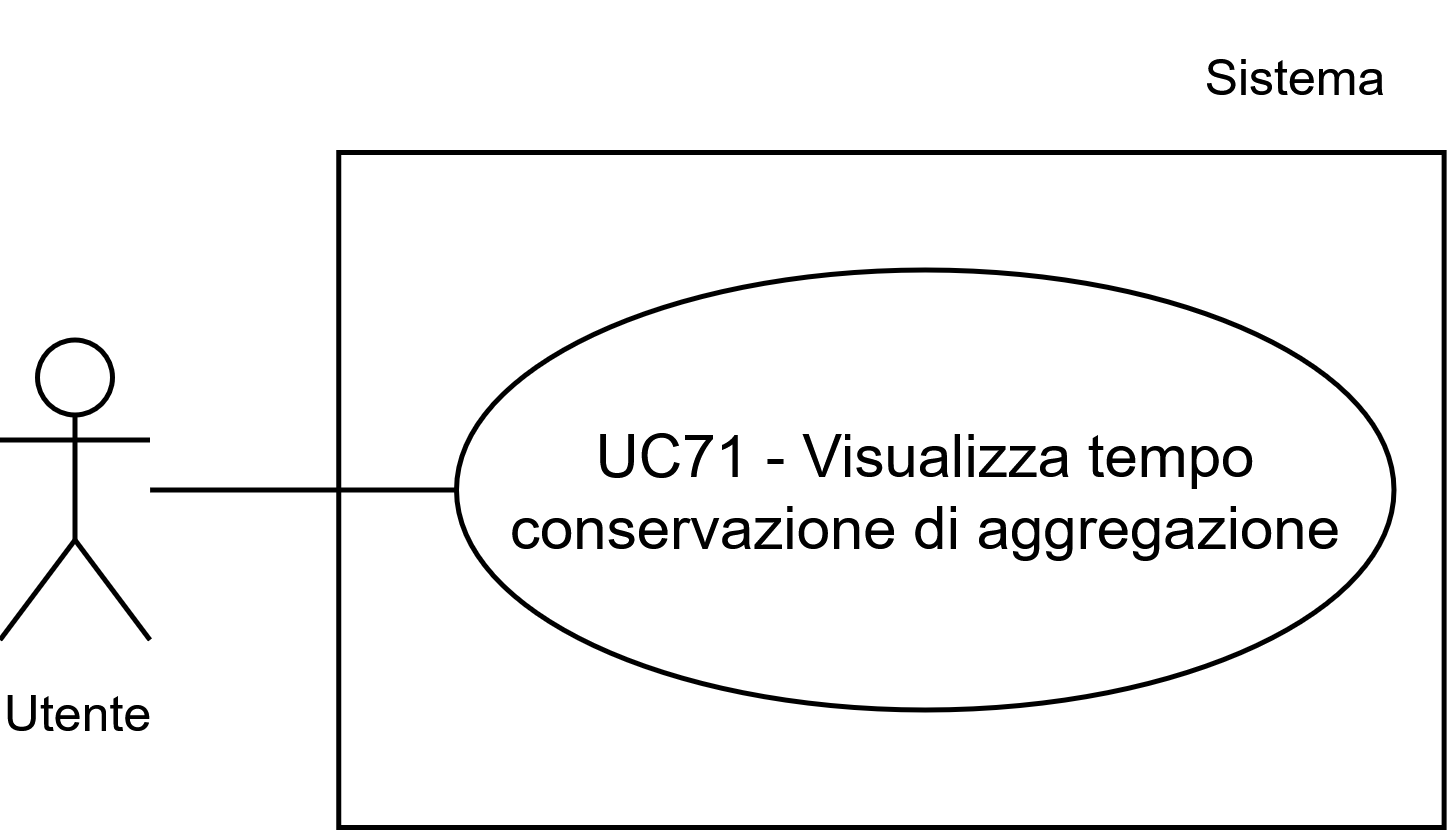

The diagram above was exported from draw.io. Its source (the exported page's mxGraphModel, read from the mxfile embedded in the PNG):
<mxGraphModel dx="1448" dy="1480" grid="1" gridSize="10" guides="1" tooltips="1" connect="1" arrows="1" fold="1" page="1" pageScale="1" pageWidth="1169" pageHeight="827" math="0" shadow="0">
  <root>
    <mxCell id="0" />
    <mxCell id="1" parent="0" />
    <mxCell id="2" parent="1" style="whiteSpace=wrap;html=1;" value="" vertex="1">
      <mxGeometry height="135" width="221.08" x="167.23999999999998" y="12622" as="geometry" />
    </mxCell>
    <mxCell id="3" parent="1" style="ellipse;whiteSpace=wrap;html=1;" value="UC71 - Visualizza tempo conservazione di aggregazione" vertex="1">
      <mxGeometry height="88" width="187.5" x="190.82000000000002" y="12645.5" as="geometry" />
    </mxCell>
    <mxCell id="4" parent="1" style="shape=umlActor;verticalLabelPosition=bottom;verticalAlign=top;html=1;outlineConnect=0;" value="&lt;font style=&quot;font-size: 10px;&quot;&gt;Utente&lt;/font&gt;" vertex="1">
      <mxGeometry height="60" width="30" x="99.52" y="12659.5" as="geometry" />
    </mxCell>
    <mxCell id="5" edge="1" parent="1" source="4" style="endArrow=none;html=1;rounded=0;entryX=0;entryY=0.5;entryDx=0;entryDy=0;" target="3" value="">
      <mxGeometry height="50" relative="1" width="50" as="geometry">
        <mxPoint x="130" y="12690" as="sourcePoint" />
        <mxPoint x="142.45000000000002" y="12649.5" as="targetPoint" />
      </mxGeometry>
    </mxCell>
    <mxCell id="6" parent="1" style="text;html=1;whiteSpace=wrap;strokeColor=none;fillColor=none;align=center;verticalAlign=middle;rounded=0;fontSize=10;" value="Sistema" vertex="1">
      <mxGeometry height="30" width="60" x="329.18999999999994" y="12592" as="geometry" />
    </mxCell>
  </root>
</mxGraphModel>